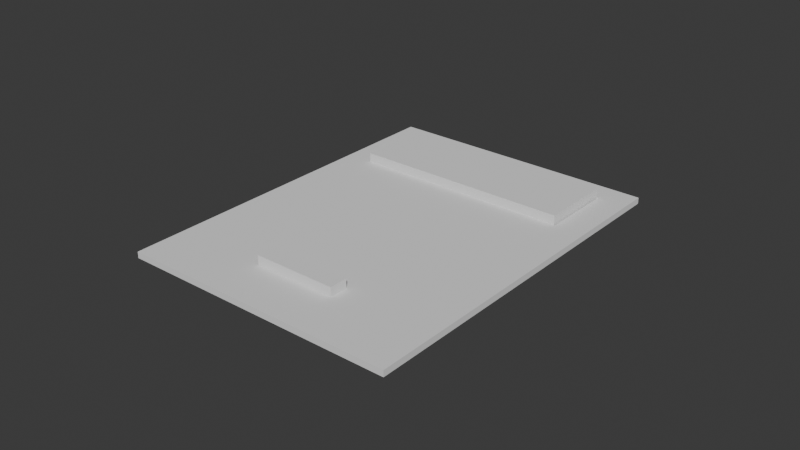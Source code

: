 # Source: ceil-2.blend  (saved by Blender 4.4.32; exported with 4.5.12 LTS)
import bpy
from mathutils import Matrix  # noqa: F401  (used for matrix-valued properties, if any)

bpy.ops.wm.read_factory_settings(use_empty=True)
scene = bpy.context.scene
scene.name = 'Scene'

# ---- collections
col_collection = bpy.data.collections.new('Collection'); scene.collection.children.link(col_collection)

# ---- world
world_world = bpy.data.worlds.new('World'); scene.world = world_world
world_world.use_nodes = True; world_world.node_tree.nodes.clear()
_N = world_world.node_tree.nodes; _L = world_world.node_tree.links
n0 = _N.new('ShaderNodeOutputWorld'); n0.name = 'World Output'; n0.location = (300, 300)
n1 = _N.new('ShaderNodeBackground'); n1.name = 'Background'; n1.location = (10, 300)
n1.inputs[0].default_value = (0.05088, 0.05088, 0.05088, 1.0)
_L.new(n1.outputs[0], n0.inputs[0])
n0.is_active_output = True
world_world.color = (0.05088, 0.05088, 0.05088)
world_world.sun_shadow_jitter_overblur = 0.0

# ---- meshes
me_plane = bpy.data.meshes.new('Plane')
me_plane.from_pydata([(-1.0, -1.0, 0.0), (-0.91, -1.0, 0.0), (-1.0, -0.88, 0.0), (-0.91, -0.88, 0.0), (-1.0, -0.88, 0.002), (-1.0, -1.0, 0.002), (-0.91, -1.0, 0.002), (-0.91, -0.88, 0.002), (-0.9195, -0.888, 0.002), (-0.9195, -0.888, -1.164e-10), (-0.9905, -0.888, 0.002), (-0.9905, -0.888, -1.164e-10), (-0.9195, -0.912, 0.002), (-0.9195, -0.912, -1.164e-10), (-0.9905, -0.912, 0.002), (-0.9905, -0.912, -2.328e-10), (-0.9687, -0.9837, -1.164e-10), (-0.9687, -0.9837, 0.002), (-0.9419, -0.9837, -1.164e-10), (-0.9419, -0.9837, 0.002), (-0.9687, -0.9777, -1.164e-10), (-0.9687, -0.9777, 0.002), (-0.9419, -0.9777, -1.164e-10), (-0.9419, -0.9777, 0.002)], [], [(0, 20, 16, 18, 1), (5, 6, 23, 19, 17), (0, 1, 6, 5), (1, 3, 7, 6), (2, 0, 5, 4), (3, 2, 4, 7), (9, 8, 10, 11), (4, 14, 10, 8, 7), (3, 13, 9, 11, 2), (13, 12, 8, 9), (11, 10, 14, 15), (15, 14, 12, 13), (16, 17, 19, 18), (17, 21, 23, 6, 7, 8, 12, 14, 4, 5), (1, 18, 22, 20, 0, 2, 11, 15, 13, 3), (20, 21, 17, 16), (18, 19, 23, 22), (22, 23, 21, 20)])
_uv = me_plane.uv_layers.new(name='UVMap')
_uv.uv.foreach_set('vector', [0.0, 0.0, 0.3473, 0.1861, 0.3473, 0.1361, 0.6461, 0.1361, 1.0, 0.0, 0.0, 0.0, 1.0, 0.0, 0.6461, 0.1861, 0.6461, 0.1361, 0.3473, 0.1361, 0.0, 0.0, 1.0, 0.0, 1.0, 0.0, 0.0, 0.0, 1.0, 0.0, 1.0, 1.0, 1.0, 1.0, 1.0, 0.0, 0.0, 1.0, 0.0, 0.0, 0.0, 0.0, 0.0, 1.0, 1.0, 1.0, 0.0, 1.0, 0.0, 1.0, 1.0, 1.0, 1.0, 1.0, 1.0, 1.0, 0.0, 1.0, 0.0, 1.0, 0.0, 1.0, 0.1054, 0.7337, 0.1054, 0.9337, 0.8943, 0.9337, 1.0, 1.0, 1.0, 1.0, 0.8943, 0.7337, 0.8943, 0.9337, 0.1054, 0.9337, 0.0, 1.0, 1.0, 0.0, 1.0, 0.0, 1.0, 1.0, 1.0, 1.0, 0.0, 1.0, 0.0, 1.0, 0.0, 0.0, 0.0, 0.0, 0.0, 0.0, 0.0, 0.0, 1.0, 0.0, 1.0, 0.0, 0.0, 0.0, 0.0, 0.0, 1.0, 0.0, 1.0, 0.0, 0.3473, 0.1361, 0.3473, 0.1861, 0.6461, 0.1861, 1.0, 0.0, 1.0, 1.0, 0.8943, 0.9337, 0.8943, 0.7337, 0.1054, 0.7337, 0.0, 1.0, 0.0, 0.0, 1.0, 0.0, 0.6461, 0.1361, 0.6461, 0.1861, 0.3473, 0.1861, 0.0, 0.0, 0.0, 1.0, 0.1054, 0.9337, 0.1054, 0.7337, 0.8943, 0.7337, 1.0, 1.0, 0.0, 1.0, 0.0, 1.0, 0.0, 0.0, 0.0, 0.0, 1.0, 0.0, 1.0, 0.0, 1.0, 1.0, 1.0, 1.0, 1.0, 1.0, 1.0, 1.0, 0.0, 1.0, 0.0, 1.0])
me_plane.update()
me_plane_001 = bpy.data.meshes.new('Plane.001')
me_plane_001.from_pydata([(-1.0, -1.0, 0.0), (-0.929, -1.0, 0.0), (-1.0, -0.976, 0.0), (-0.929, -0.976, 0.0), (-1.0, -0.976, 0.007), (-1.0, -1.0, 0.007), (-0.929, -1.0, 0.007), (-0.929, -0.976, 0.007)], [], [(0, 2, 3, 1), (5, 6, 7, 4), (3, 2, 4, 7), (0, 1, 6, 5), (1, 3, 7, 6), (2, 0, 5, 4)])
_uv = me_plane_001.uv_layers.new(name='UVMap')
_uv.uv.foreach_set('vector', [0.0, 0.0, 0.0, 1.0, 1.0, 1.0, 1.0, 0.0, 0.0, 0.0, 1.0, 0.0, 1.0, 1.0, 0.0, 1.0, 1.0, 1.0, 0.0, 1.0, 0.0, 1.0, 1.0, 1.0, 0.0, 0.0, 1.0, 0.0, 1.0, 0.0, 0.0, 0.0, 1.0, 0.0, 1.0, 1.0, 1.0, 1.0, 1.0, 0.0, 0.0, 1.0, 0.0, 0.0, 0.0, 0.0, 0.0, 1.0])
me_plane_001.update()
me_plane_002 = bpy.data.meshes.new('Plane.002')
me_plane_002.from_pydata([(-1.0, -1.0, 0.0), (-0.931, -1.0, 0.0), (-1.0, -0.924, 0.0), (-0.931, -0.924, 0.0)], [], [(0, 1, 3, 2)])
_uv = me_plane_002.uv_layers.new(name='UVMap')
_uv.uv.foreach_set('vector', [0.0, 0.0, 1.0, 0.0, 1.0, 1.0, 0.0, 1.0])
me_plane_002.update()
me_plane_003 = bpy.data.meshes.new('Plane.003')
me_plane_003.from_pydata([(-0.001424, 0.003274, 5.96e-05), (0.02546, 0.003274, 5.96e-05), (-0.001424, 0.009274, 5.96e-05), (0.02546, 0.009274, 5.96e-05), (-0.001424, 0.009274, 0.00706), (-0.001424, 0.003274, 0.00706), (0.02546, 0.003274, 0.00706), (0.02546, 0.009274, 0.00706)], [], [(0, 2, 3, 1), (5, 6, 7, 4), (0, 1, 6, 5), (1, 3, 7, 6), (2, 0, 5, 4), (3, 2, 4, 7)])
_uv = me_plane_003.uv_layers.new(name='UVMap')
_uv.uv.foreach_set('vector', [0.0, 0.0, 0.0, 1.0, 1.0, 1.0, 1.0, 0.0, 0.0, 0.0, 1.0, 0.0, 1.0, 1.0, 0.0, 1.0, 0.0, 0.0, 1.0, 0.0, 1.0, 0.0, 0.0, 0.0, 1.0, 0.0, 1.0, 1.0, 1.0, 1.0, 1.0, 0.0, 0.0, 1.0, 0.0, 0.0, 0.0, 0.0, 0.0, 1.0, 1.0, 1.0, 0.0, 1.0, 0.0, 1.0, 1.0, 1.0])
me_plane_003.update()

# ---- objects
ob_ceil = bpy.data.objects.new('ceil', me_plane)
ob_lcd = bpy.data.objects.new('LCD', me_plane_001)
ob_keypad = bpy.data.objects.new('keypad', me_plane_002)
ob_socket = bpy.data.objects.new('socket', me_plane_003)

# ---- transforms, parenting, visibility, modifiers, constraints
ob_ceil.location = (1.0, 1.0, 0.0)
ob_lcd.location = (1.009, 1.088, -0.002)
ob_keypad.location = (1.01, 1.011, 0.0)
ob_socket.location = (0.03268, 0.01306, -0.00206)

# ---- collection membership
col_collection.objects.link(ob_ceil)
col_collection.objects.link(ob_lcd)
col_collection.objects.link(ob_keypad)
col_collection.objects.link(ob_socket)

# ---- scene / render settings (as saved in the file)
scene.frame_start = 1; scene.frame_end = 250; scene.frame_set(1)
scene.render.engine = 'BLENDER_EEVEE_NEXT'
bpy.context.view_layer.update()

# ---- added for rendering (the .blend has no active camera and no usable light): camera, sun
cam_auto = bpy.data.cameras.new('AutoCamera')
cam_auto.lens = 50.0
cam_auto.sensor_width = 36.0
cam_auto.clip_end = 1000.0
ob_auto_camera = bpy.data.objects.new('AutoCamera', cam_auto)
scene.collection.objects.link(ob_auto_camera)
ob_auto_camera.location = (0.230045, -0.162054, 0.149536)
ob_auto_camera.rotation_euler = (1.09748, -7.21219e-08, 0.694738)
scene.camera = ob_auto_camera
light_auto_sun = bpy.data.lights.new('AutoSun', 'SUN')
light_auto_sun.energy = 3.0
light_auto_sun.angle = 0.0523599
ob_auto_sun = bpy.data.objects.new('AutoSun', light_auto_sun)
scene.collection.objects.link(ob_auto_sun)
ob_auto_sun.rotation_euler = (0.872665, 0.174533, 0.523599)
bpy.context.view_layer.update()
